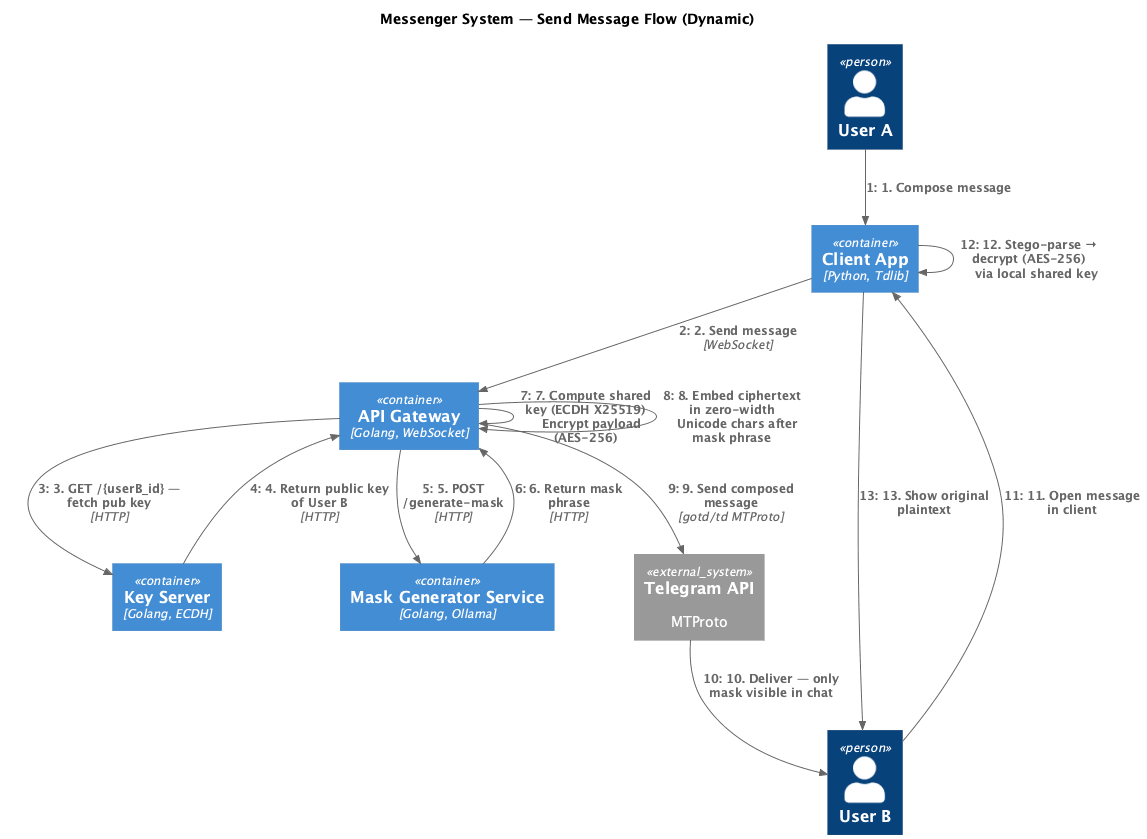

The diagram above was rendered by PlantUML. Its source (embedded in the PNG):
@startuml 06_Dynamic_SendFlow
!include https://raw.githubusercontent.com/plantuml-stdlib/C4-PlantUML/master/C4_Dynamic.puml

title Messenger System — Send Message Flow (Dynamic)

Person(userA,    "User A")
Container(client,"Client App",              "Python, Tdlib")
Container(gw,    "API Gateway",             "Golang, WebSocket")
Container(ks,    "Key Server",              "Golang, ECDH")
Container(mgs,   "Mask Generator Service",  "Golang, Ollama")
System_Ext(tg,   "Telegram API",            "MTProto")
Person(userB,    "User B")

Rel(userA,  client, "1. Compose message")
Rel(client, gw,     "2. Send message",                    "WebSocket")
Rel(gw,     ks,     "3. GET /{userB_id} — fetch pub key", "HTTP")
Rel(ks,     gw,     "4. Return public key of User B",     "HTTP")
Rel(gw,     mgs,    "5. POST /generate-mask",             "HTTP")
Rel(mgs,    gw,     "6. Return mask phrase",              "HTTP")
Rel(gw,     gw,     "7. Compute shared key (ECDH X25519)\n   Encrypt payload (AES-256)")
Rel(gw,     gw,     "8. Embed ciphertext in zero-width\n   Unicode chars after mask phrase")
Rel(gw,     tg,     "9. Send composed message",           "gotd/td MTProto")
Rel(tg,     userB,  "10. Deliver — only mask visible in chat")
Rel(userB,  client, "11. Open message in client")
Rel(client, client, "12. Stego-parse → decrypt (AES-256)\n    via local shared key")
Rel(client, userB,  "13. Show original plaintext")

@enduml